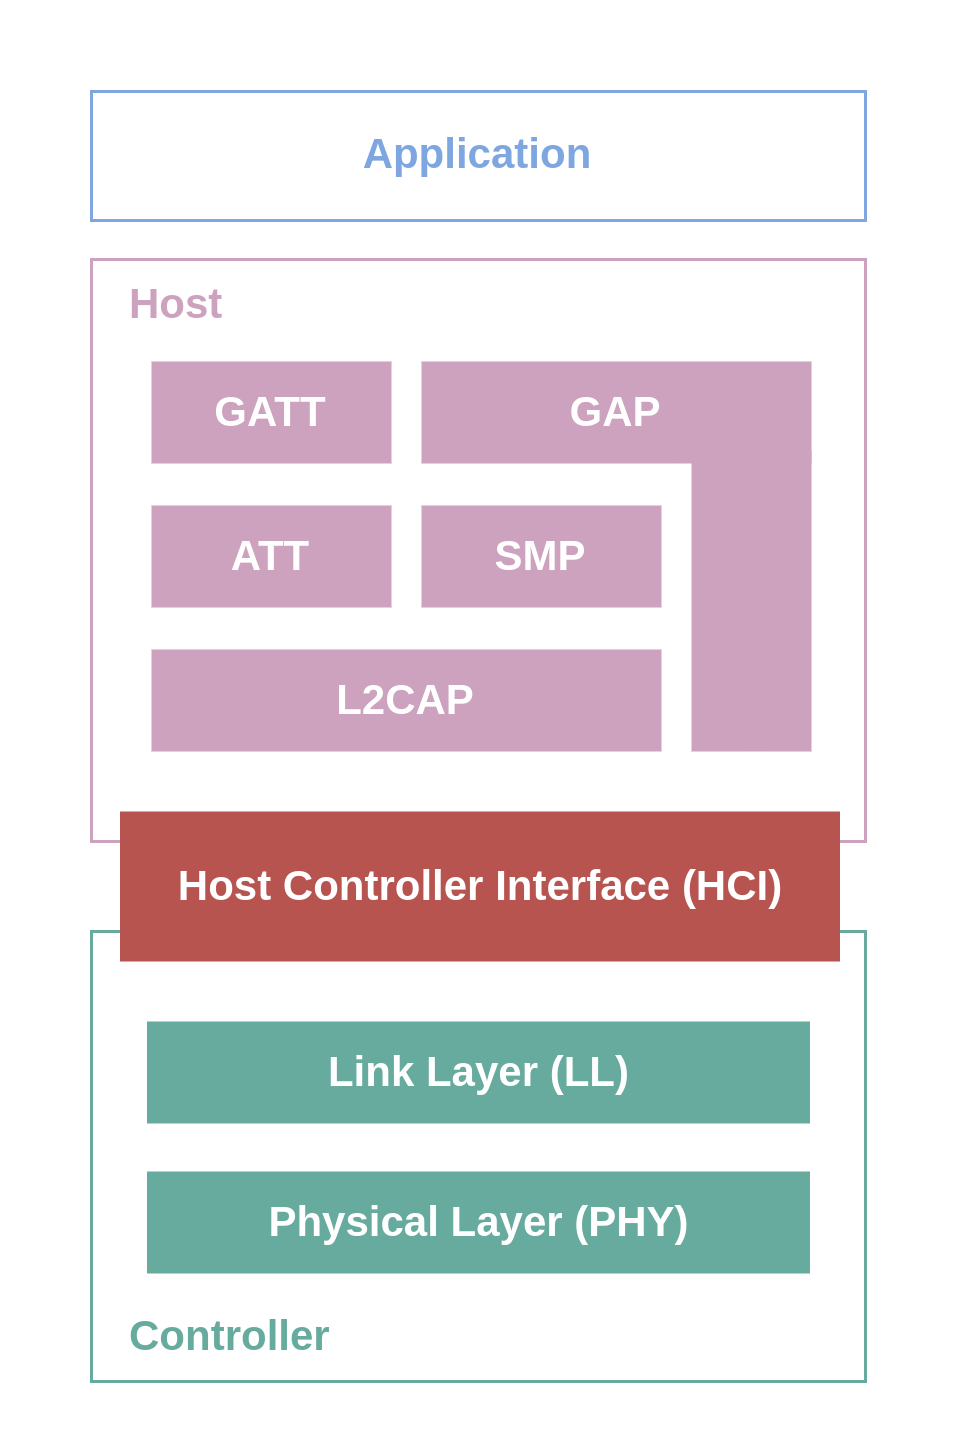

The diagram above was exported from draw.io. Its source (the exported page's mxGraphModel, read from the mxfile embedded in the PNG):
<mxGraphModel dx="1290" dy="728" grid="1" gridSize="10" guides="1" tooltips="1" connect="1" arrows="1" fold="1" page="1" pageScale="1" pageWidth="850" pageHeight="1100" math="0" shadow="0">
  <root>
    <mxCell id="0" />
    <mxCell id="1" parent="0" />
    <mxCell id="2" value="" style="rounded=0;whiteSpace=wrap;html=1;strokeColor=none;" vertex="1" parent="1">
      <mxGeometry x="29.5" y="9.5" width="320" height="480.5" as="geometry" />
    </mxCell>
    <mxCell id="3" value="&lt;font color=&quot;#7ea6e0&quot; style=&quot;font-size: 14px;&quot;&gt;&lt;b&gt;Application&lt;/b&gt;&lt;/font&gt;" style="rounded=0;whiteSpace=wrap;html=1;strokeColor=#7EA6E0;" vertex="1" parent="1">
      <mxGeometry x="60" y="40" width="258" height="43" as="geometry" />
    </mxCell>
    <mxCell id="4" value="" style="rounded=0;whiteSpace=wrap;html=1;strokeColor=#CDA2BE;" vertex="1" parent="1">
      <mxGeometry x="60" y="96" width="258" height="194" as="geometry" />
    </mxCell>
    <mxCell id="5" value="&lt;font style=&quot;font-size: 14px;&quot; color=&quot;#cda2be&quot;&gt;&lt;b style=&quot;font-size: 14px;&quot;&gt;Host&lt;/b&gt;&lt;/font&gt;" style="text;html=1;align=left;verticalAlign=middle;whiteSpace=wrap;rounded=0;fontColor=#A680B8;fontSize=14;" vertex="1" parent="1">
      <mxGeometry x="71" y="96" width="60" height="30" as="geometry" />
    </mxCell>
    <mxCell id="6" value="&lt;font size=&quot;1&quot; color=&quot;#ffffff&quot;&gt;&lt;b style=&quot;font-size: 14px;&quot;&gt;GATT&lt;/b&gt;&lt;/font&gt;" style="rounded=0;whiteSpace=wrap;html=1;strokeColor=none;fillColor=#CDA2BE;" vertex="1" parent="1">
      <mxGeometry x="80" y="130" width="80" height="34" as="geometry" />
    </mxCell>
    <mxCell id="7" value="&lt;font size=&quot;1&quot; color=&quot;#ffffff&quot;&gt;&lt;b style=&quot;font-size: 14px;&quot;&gt;ATT&lt;/b&gt;&lt;/font&gt;" style="rounded=0;whiteSpace=wrap;html=1;strokeColor=none;fillColor=#CDA2BE;" vertex="1" parent="1">
      <mxGeometry x="80" y="178" width="80" height="34" as="geometry" />
    </mxCell>
    <mxCell id="8" value="&lt;font size=&quot;1&quot; color=&quot;#ffffff&quot;&gt;&lt;b style=&quot;font-size: 14px;&quot;&gt;L2CAP&lt;/b&gt;&lt;/font&gt;" style="rounded=0;whiteSpace=wrap;html=1;strokeColor=none;fillColor=#CDA2BE;" vertex="1" parent="1">
      <mxGeometry x="80" y="226" width="170" height="34" as="geometry" />
    </mxCell>
    <mxCell id="9" value="" style="rounded=0;whiteSpace=wrap;html=1;strokeColor=#67AB9F;" vertex="1" parent="1">
      <mxGeometry x="60" y="320" width="258" height="150" as="geometry" />
    </mxCell>
    <mxCell id="10" value="&lt;font style=&quot;font-size: 14px;&quot;&gt;&lt;b style=&quot;font-size: 14px;&quot;&gt;Controller&lt;/b&gt;&lt;/font&gt;" style="text;html=1;align=left;verticalAlign=middle;whiteSpace=wrap;rounded=0;fontColor=#67AB9F;fontSize=14;" vertex="1" parent="1">
      <mxGeometry x="71" y="440" width="80" height="30" as="geometry" />
    </mxCell>
    <mxCell id="11" value="&lt;font size=&quot;1&quot; color=&quot;#ffffff&quot;&gt;&lt;b style=&quot;font-size: 14px;&quot;&gt;Link Layer (LL)&lt;/b&gt;&lt;/font&gt;" style="rounded=0;whiteSpace=wrap;html=1;strokeColor=none;fillColor=#67AB9F;" vertex="1" parent="1">
      <mxGeometry x="78.5" y="350" width="221" height="34" as="geometry" />
    </mxCell>
    <mxCell id="12" value="&lt;font size=&quot;1&quot; color=&quot;#ffffff&quot;&gt;&lt;b style=&quot;font-size: 14px;&quot;&gt;Physical Layer (PHY)&lt;/b&gt;&lt;/font&gt;" style="rounded=0;whiteSpace=wrap;html=1;strokeColor=none;fillColor=#67AB9F;" vertex="1" parent="1">
      <mxGeometry x="78.5" y="400" width="221" height="34" as="geometry" />
    </mxCell>
    <mxCell id="13" value="" style="rounded=0;whiteSpace=wrap;html=1;strokeColor=none;fillColor=#CDA2BE;" vertex="1" parent="1">
      <mxGeometry x="170" y="130" width="130" height="34" as="geometry" />
    </mxCell>
    <mxCell id="14" value="" style="rounded=0;whiteSpace=wrap;html=1;strokeColor=none;fillColor=#CDA2BE;" vertex="1" parent="1">
      <mxGeometry x="260" y="160" width="40" height="100" as="geometry" />
    </mxCell>
    <mxCell id="15" value="GAP" style="text;html=1;align=center;verticalAlign=middle;whiteSpace=wrap;rounded=0;fontColor=#FFFFFF;fontStyle=1;fontSize=14;" vertex="1" parent="1">
      <mxGeometry x="205" y="132" width="60" height="30" as="geometry" />
    </mxCell>
    <mxCell id="16" value="&lt;font size=&quot;1&quot; color=&quot;#ffffff&quot;&gt;&lt;b style=&quot;font-size: 14px;&quot;&gt;SMP&lt;/b&gt;&lt;/font&gt;" style="rounded=0;whiteSpace=wrap;html=1;strokeColor=none;fillColor=#CDA2BE;" vertex="1" parent="1">
      <mxGeometry x="170" y="178" width="80" height="34" as="geometry" />
    </mxCell>
    <mxCell id="17" value="&lt;font style=&quot;font-size: 14px;&quot;&gt;Host Controller Interface (HCI)&lt;/font&gt;" style="rounded=0;whiteSpace=wrap;html=1;fillColor=#B85450;strokeColor=none;fontColor=#FFFFFF;fontStyle=1" vertex="1" parent="1">
      <mxGeometry x="69.5" y="280" width="240" height="50" as="geometry" />
    </mxCell>
  </root>
</mxGraphModel>